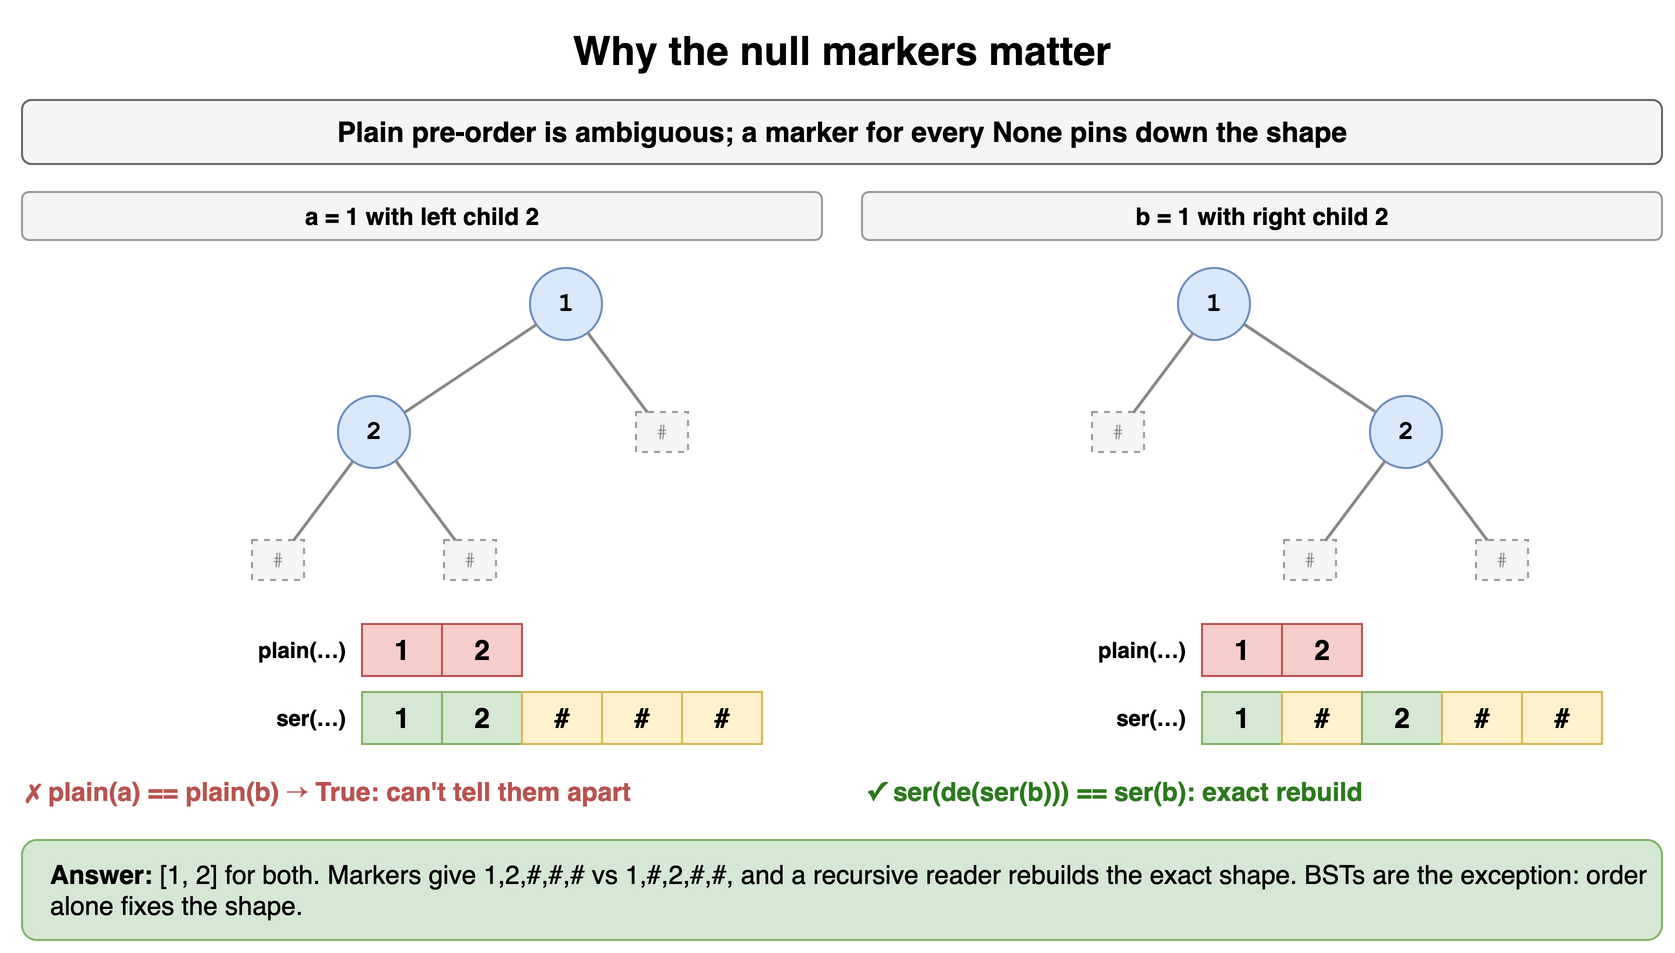

The diagram above was exported from draw.io. Its source (the exported page's mxGraphModel, read from the mxfile embedded in the PNG):
<mxGraphModel dx="900" dy="484" grid="1" gridSize="10" guides="1" tooltips="1" connect="1" arrows="1" fold="1" page="1" pageScale="1" pageWidth="900" pageHeight="484" math="0" shadow="0">
  <root>
    <mxCell id="0" />
    <mxCell id="1" parent="0" />
    <mxCell id="d13t1" value="Why the null markers matter" style="text;html=1;align=center;verticalAlign=middle;whiteSpace=wrap;fontSize=20;fontStyle=1;" vertex="1" parent="1">
      <mxGeometry x="40" y="10" width="820" height="30" as="geometry" />
    </mxCell>
    <mxCell id="d13t2" value="Plain pre-order is ambiguous; a marker for every None pins down the shape" style="rounded=1;whiteSpace=wrap;html=1;fillColor=#f5f5f5;strokeColor=#666666;fontStyle=1;fontSize=14;" vertex="1" parent="1">
      <mxGeometry x="40" y="50" width="820" height="32" as="geometry" />
    </mxCell>
    <mxCell id="d13t3" value="a = 1 with left child 2" style="rounded=1;whiteSpace=wrap;html=1;fillColor=#f5f5f5;strokeColor=#999999;fontSize=12;fontStyle=1;" vertex="1" parent="1">
      <mxGeometry x="40" y="96" width="400" height="24" as="geometry" />
    </mxCell>
    <mxCell id="d13t4" value="#" style="rounded=0;whiteSpace=wrap;html=1;fontSize=10;fontFamily=Courier New;dashed=1;fillColor=#f5f5f5;strokeColor=#999999;fontColor=#888888;" vertex="1" parent="1">
      <mxGeometry x="155.0" y="270.0" width="26" height="20" as="geometry" />
    </mxCell>
    <mxCell id="d13t5" value="2" style="ellipse;whiteSpace=wrap;html=1;fontStyle=1;fontSize=13;fontFamily=Courier New;fillColor=#dae8fc;strokeColor=#6c8ebf;" vertex="1" parent="1">
      <mxGeometry x="198.0" y="198.0" width="36" height="36" as="geometry" />
    </mxCell>
    <mxCell id="d13t6" value="#" style="rounded=0;whiteSpace=wrap;html=1;fontSize=10;fontFamily=Courier New;dashed=1;fillColor=#f5f5f5;strokeColor=#999999;fontColor=#888888;" vertex="1" parent="1">
      <mxGeometry x="251.0" y="270.0" width="26" height="20" as="geometry" />
    </mxCell>
    <mxCell id="d13t7" value="" style="endArrow=none;html=1;strokeWidth=1.5;strokeColor=#888888;" edge="1" parent="1" source="d13t5" target="d13t4">
      <mxGeometry relative="1" as="geometry" />
    </mxCell>
    <mxCell id="d13t8" value="" style="endArrow=none;html=1;strokeWidth=1.5;strokeColor=#888888;" edge="1" parent="1" source="d13t5" target="d13t6">
      <mxGeometry relative="1" as="geometry" />
    </mxCell>
    <mxCell id="d13t9" value="1" style="ellipse;whiteSpace=wrap;html=1;fontStyle=1;fontSize=13;fontFamily=Courier New;fillColor=#dae8fc;strokeColor=#6c8ebf;" vertex="1" parent="1">
      <mxGeometry x="294.0" y="134.0" width="36" height="36" as="geometry" />
    </mxCell>
    <mxCell id="d13t10" value="#" style="rounded=0;whiteSpace=wrap;html=1;fontSize=10;fontFamily=Courier New;dashed=1;fillColor=#f5f5f5;strokeColor=#999999;fontColor=#888888;" vertex="1" parent="1">
      <mxGeometry x="347.0" y="206.0" width="26" height="20" as="geometry" />
    </mxCell>
    <mxCell id="d13t11" value="" style="endArrow=none;html=1;strokeWidth=1.5;strokeColor=#888888;" edge="1" parent="1" source="d13t9" target="d13t5">
      <mxGeometry relative="1" as="geometry" />
    </mxCell>
    <mxCell id="d13t12" value="" style="endArrow=none;html=1;strokeWidth=1.5;strokeColor=#888888;" edge="1" parent="1" source="d13t9" target="d13t10">
      <mxGeometry relative="1" as="geometry" />
    </mxCell>
    <mxCell id="d13t13" value="plain(…)" style="text;html=1;whiteSpace=wrap;fontSize=11;align=right;verticalAlign=middle;fontStyle=1;" vertex="1" parent="1">
      <mxGeometry x="84" y="312" width="120" height="26" as="geometry" />
    </mxCell>
    <mxCell id="d13t14" value="1" style="rounded=0;whiteSpace=wrap;html=1;fontStyle=1;fontSize=14;fillColor=#f8cecc;strokeColor=#b85450;" vertex="1" parent="1">
      <mxGeometry x="210" y="312" width="40" height="26" as="geometry" />
    </mxCell>
    <mxCell id="d13t15" value="2" style="rounded=0;whiteSpace=wrap;html=1;fontStyle=1;fontSize=14;fillColor=#f8cecc;strokeColor=#b85450;" vertex="1" parent="1">
      <mxGeometry x="250" y="312" width="40" height="26" as="geometry" />
    </mxCell>
    <mxCell id="d13t16" value="ser(…)" style="text;html=1;whiteSpace=wrap;fontSize=11;align=right;verticalAlign=middle;fontStyle=1;" vertex="1" parent="1">
      <mxGeometry x="84" y="346" width="120" height="26" as="geometry" />
    </mxCell>
    <mxCell id="d13t17" value="1" style="rounded=0;whiteSpace=wrap;html=1;fontStyle=1;fontSize=14;fillColor=#d5e8d4;strokeColor=#82b366;" vertex="1" parent="1">
      <mxGeometry x="210" y="346" width="40" height="26" as="geometry" />
    </mxCell>
    <mxCell id="d13t18" value="2" style="rounded=0;whiteSpace=wrap;html=1;fontStyle=1;fontSize=14;fillColor=#d5e8d4;strokeColor=#82b366;" vertex="1" parent="1">
      <mxGeometry x="250" y="346" width="40" height="26" as="geometry" />
    </mxCell>
    <mxCell id="d13t19" value="#" style="rounded=0;whiteSpace=wrap;html=1;fontStyle=1;fontSize=14;fillColor=#fff2cc;strokeColor=#d6b656;" vertex="1" parent="1">
      <mxGeometry x="290" y="346" width="40" height="26" as="geometry" />
    </mxCell>
    <mxCell id="d13t20" value="#" style="rounded=0;whiteSpace=wrap;html=1;fontStyle=1;fontSize=14;fillColor=#fff2cc;strokeColor=#d6b656;" vertex="1" parent="1">
      <mxGeometry x="330" y="346" width="40" height="26" as="geometry" />
    </mxCell>
    <mxCell id="d13t21" value="#" style="rounded=0;whiteSpace=wrap;html=1;fontStyle=1;fontSize=14;fillColor=#fff2cc;strokeColor=#d6b656;" vertex="1" parent="1">
      <mxGeometry x="370" y="346" width="40" height="26" as="geometry" />
    </mxCell>
    <mxCell id="d13t22" value="b = 1 with right child 2" style="rounded=1;whiteSpace=wrap;html=1;fillColor=#f5f5f5;strokeColor=#999999;fontSize=12;fontStyle=1;" vertex="1" parent="1">
      <mxGeometry x="460" y="96" width="400" height="24" as="geometry" />
    </mxCell>
    <mxCell id="d13t23" value="#" style="rounded=0;whiteSpace=wrap;html=1;fontSize=10;fontFamily=Courier New;dashed=1;fillColor=#f5f5f5;strokeColor=#999999;fontColor=#888888;" vertex="1" parent="1">
      <mxGeometry x="575.0" y="206.0" width="26" height="20" as="geometry" />
    </mxCell>
    <mxCell id="d13t24" value="1" style="ellipse;whiteSpace=wrap;html=1;fontStyle=1;fontSize=13;fontFamily=Courier New;fillColor=#dae8fc;strokeColor=#6c8ebf;" vertex="1" parent="1">
      <mxGeometry x="618.0" y="134.0" width="36" height="36" as="geometry" />
    </mxCell>
    <mxCell id="d13t25" value="#" style="rounded=0;whiteSpace=wrap;html=1;fontSize=10;fontFamily=Courier New;dashed=1;fillColor=#f5f5f5;strokeColor=#999999;fontColor=#888888;" vertex="1" parent="1">
      <mxGeometry x="671.0" y="270.0" width="26" height="20" as="geometry" />
    </mxCell>
    <mxCell id="d13t26" value="2" style="ellipse;whiteSpace=wrap;html=1;fontStyle=1;fontSize=13;fontFamily=Courier New;fillColor=#dae8fc;strokeColor=#6c8ebf;" vertex="1" parent="1">
      <mxGeometry x="714.0" y="198.0" width="36" height="36" as="geometry" />
    </mxCell>
    <mxCell id="d13t27" value="#" style="rounded=0;whiteSpace=wrap;html=1;fontSize=10;fontFamily=Courier New;dashed=1;fillColor=#f5f5f5;strokeColor=#999999;fontColor=#888888;" vertex="1" parent="1">
      <mxGeometry x="767.0" y="270.0" width="26" height="20" as="geometry" />
    </mxCell>
    <mxCell id="d13t28" value="" style="endArrow=none;html=1;strokeWidth=1.5;strokeColor=#888888;" edge="1" parent="1" source="d13t26" target="d13t25">
      <mxGeometry relative="1" as="geometry" />
    </mxCell>
    <mxCell id="d13t29" value="" style="endArrow=none;html=1;strokeWidth=1.5;strokeColor=#888888;" edge="1" parent="1" source="d13t26" target="d13t27">
      <mxGeometry relative="1" as="geometry" />
    </mxCell>
    <mxCell id="d13t30" value="" style="endArrow=none;html=1;strokeWidth=1.5;strokeColor=#888888;" edge="1" parent="1" source="d13t24" target="d13t23">
      <mxGeometry relative="1" as="geometry" />
    </mxCell>
    <mxCell id="d13t31" value="" style="endArrow=none;html=1;strokeWidth=1.5;strokeColor=#888888;" edge="1" parent="1" source="d13t24" target="d13t26">
      <mxGeometry relative="1" as="geometry" />
    </mxCell>
    <mxCell id="d13t32" value="plain(…)" style="text;html=1;whiteSpace=wrap;fontSize=11;align=right;verticalAlign=middle;fontStyle=1;" vertex="1" parent="1">
      <mxGeometry x="504" y="312" width="120" height="26" as="geometry" />
    </mxCell>
    <mxCell id="d13t33" value="1" style="rounded=0;whiteSpace=wrap;html=1;fontStyle=1;fontSize=14;fillColor=#f8cecc;strokeColor=#b85450;" vertex="1" parent="1">
      <mxGeometry x="630" y="312" width="40" height="26" as="geometry" />
    </mxCell>
    <mxCell id="d13t34" value="2" style="rounded=0;whiteSpace=wrap;html=1;fontStyle=1;fontSize=14;fillColor=#f8cecc;strokeColor=#b85450;" vertex="1" parent="1">
      <mxGeometry x="670" y="312" width="40" height="26" as="geometry" />
    </mxCell>
    <mxCell id="d13t35" value="ser(…)" style="text;html=1;whiteSpace=wrap;fontSize=11;align=right;verticalAlign=middle;fontStyle=1;" vertex="1" parent="1">
      <mxGeometry x="504" y="346" width="120" height="26" as="geometry" />
    </mxCell>
    <mxCell id="d13t36" value="1" style="rounded=0;whiteSpace=wrap;html=1;fontStyle=1;fontSize=14;fillColor=#d5e8d4;strokeColor=#82b366;" vertex="1" parent="1">
      <mxGeometry x="630" y="346" width="40" height="26" as="geometry" />
    </mxCell>
    <mxCell id="d13t37" value="#" style="rounded=0;whiteSpace=wrap;html=1;fontStyle=1;fontSize=14;fillColor=#fff2cc;strokeColor=#d6b656;" vertex="1" parent="1">
      <mxGeometry x="670" y="346" width="40" height="26" as="geometry" />
    </mxCell>
    <mxCell id="d13t38" value="2" style="rounded=0;whiteSpace=wrap;html=1;fontStyle=1;fontSize=14;fillColor=#d5e8d4;strokeColor=#82b366;" vertex="1" parent="1">
      <mxGeometry x="710" y="346" width="40" height="26" as="geometry" />
    </mxCell>
    <mxCell id="d13t39" value="#" style="rounded=0;whiteSpace=wrap;html=1;fontStyle=1;fontSize=14;fillColor=#fff2cc;strokeColor=#d6b656;" vertex="1" parent="1">
      <mxGeometry x="750" y="346" width="40" height="26" as="geometry" />
    </mxCell>
    <mxCell id="d13t40" value="#" style="rounded=0;whiteSpace=wrap;html=1;fontStyle=1;fontSize=14;fillColor=#fff2cc;strokeColor=#d6b656;" vertex="1" parent="1">
      <mxGeometry x="790" y="346" width="40" height="26" as="geometry" />
    </mxCell>
    <mxCell id="d13t41" value="✗ plain(a) == plain(b) → True: can't tell them apart" style="text;html=1;whiteSpace=wrap;fontSize=11;fontStyle=1;fontSize=13;verticalAlign=middle;fontColor=#b85450;align=left;" vertex="1" parent="1">
      <mxGeometry x="40" y="384" width="400" height="24" as="geometry" />
    </mxCell>
    <mxCell id="d13t42" value="✓ ser(de(ser(b))) == ser(b): exact rebuild" style="text;html=1;whiteSpace=wrap;fontSize=11;fontStyle=1;fontSize=13;verticalAlign=middle;fontColor=#2d7a1f;align=left;" vertex="1" parent="1">
      <mxGeometry x="460" y="384" width="400" height="24" as="geometry" />
    </mxCell>
    <mxCell id="d13t43" value="&lt;b&gt;Answer:&lt;/b&gt; [1, 2] for both. Markers give 1,2,#,#,# vs 1,#,2,#,#, and a recursive reader rebuilds the exact shape. BSTs are the exception: order alone fixes the shape." style="rounded=1;whiteSpace=wrap;html=1;fillColor=#d5e8d4;strokeColor=#82b366;fontSize=13;align=left;spacingLeft=12;" vertex="1" parent="1">
      <mxGeometry x="40" y="420" width="820" height="50" as="geometry" />
    </mxCell>
  </root>
</mxGraphModel>